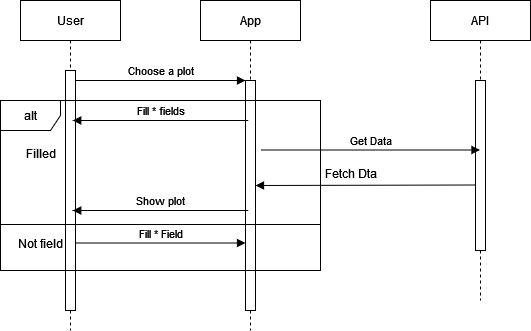

The diagram above was exported from draw.io. Its source (the exported page's mxGraphModel, read from the mxfile embedded in the PNG):
<mxGraphModel dx="794" dy="414" grid="1" gridSize="10" guides="1" tooltips="1" connect="1" arrows="1" fold="1" page="1" pageScale="1" pageWidth="850" pageHeight="1100" math="0" shadow="0">
  <root>
    <mxCell id="0" />
    <mxCell id="1" parent="0" />
    <mxCell id="aM9ryv3xv72pqoxQDRHE-1" value="User" style="shape=umlLifeline;perimeter=lifelinePerimeter;whiteSpace=wrap;html=1;container=0;dropTarget=0;collapsible=0;recursiveResize=0;outlineConnect=0;portConstraint=eastwest;newEdgeStyle={&quot;edgeStyle&quot;:&quot;elbowEdgeStyle&quot;,&quot;elbow&quot;:&quot;vertical&quot;,&quot;curved&quot;:0,&quot;rounded&quot;:0};" parent="1" vertex="1">
      <mxGeometry x="40" y="40" width="100" height="330" as="geometry" />
    </mxCell>
    <mxCell id="aM9ryv3xv72pqoxQDRHE-2" value="" style="html=1;points=[];perimeter=orthogonalPerimeter;outlineConnect=0;targetShapes=umlLifeline;portConstraint=eastwest;newEdgeStyle={&quot;edgeStyle&quot;:&quot;elbowEdgeStyle&quot;,&quot;elbow&quot;:&quot;vertical&quot;,&quot;curved&quot;:0,&quot;rounded&quot;:0};" parent="aM9ryv3xv72pqoxQDRHE-1" vertex="1">
      <mxGeometry x="45" y="70" width="10" height="240" as="geometry" />
    </mxCell>
    <mxCell id="aM9ryv3xv72pqoxQDRHE-5" value="App" style="shape=umlLifeline;perimeter=lifelinePerimeter;whiteSpace=wrap;html=1;container=0;dropTarget=0;collapsible=0;recursiveResize=0;outlineConnect=0;portConstraint=eastwest;newEdgeStyle={&quot;edgeStyle&quot;:&quot;elbowEdgeStyle&quot;,&quot;elbow&quot;:&quot;vertical&quot;,&quot;curved&quot;:0,&quot;rounded&quot;:0};" parent="1" vertex="1">
      <mxGeometry x="220" y="40" width="100" height="330" as="geometry" />
    </mxCell>
    <mxCell id="aM9ryv3xv72pqoxQDRHE-6" value="" style="html=1;points=[];perimeter=orthogonalPerimeter;outlineConnect=0;targetShapes=umlLifeline;portConstraint=eastwest;newEdgeStyle={&quot;edgeStyle&quot;:&quot;elbowEdgeStyle&quot;,&quot;elbow&quot;:&quot;vertical&quot;,&quot;curved&quot;:0,&quot;rounded&quot;:0};" parent="aM9ryv3xv72pqoxQDRHE-5" vertex="1">
      <mxGeometry x="45" y="80" width="10" height="230" as="geometry" />
    </mxCell>
    <mxCell id="aM9ryv3xv72pqoxQDRHE-7" value="Choose a plot" style="html=1;verticalAlign=bottom;endArrow=block;edgeStyle=elbowEdgeStyle;elbow=vertical;curved=0;rounded=0;" parent="1" source="aM9ryv3xv72pqoxQDRHE-2" target="aM9ryv3xv72pqoxQDRHE-6" edge="1">
      <mxGeometry relative="1" as="geometry">
        <mxPoint x="195" y="130" as="sourcePoint" />
        <Array as="points">
          <mxPoint x="180" y="120" />
        </Array>
        <mxPoint as="offset" />
      </mxGeometry>
    </mxCell>
    <mxCell id="1GnIc45J2OkJrLWIcO6W-4" value="API" style="shape=umlLifeline;perimeter=lifelinePerimeter;whiteSpace=wrap;html=1;container=0;dropTarget=0;collapsible=0;recursiveResize=0;outlineConnect=0;portConstraint=eastwest;newEdgeStyle={&quot;edgeStyle&quot;:&quot;elbowEdgeStyle&quot;,&quot;elbow&quot;:&quot;vertical&quot;,&quot;curved&quot;:0,&quot;rounded&quot;:0};" vertex="1" parent="1">
      <mxGeometry x="450" y="40" width="100" height="300" as="geometry" />
    </mxCell>
    <mxCell id="1GnIc45J2OkJrLWIcO6W-5" value="" style="html=1;points=[];perimeter=orthogonalPerimeter;outlineConnect=0;targetShapes=umlLifeline;portConstraint=eastwest;newEdgeStyle={&quot;edgeStyle&quot;:&quot;elbowEdgeStyle&quot;,&quot;elbow&quot;:&quot;vertical&quot;,&quot;curved&quot;:0,&quot;rounded&quot;:0};" vertex="1" parent="1GnIc45J2OkJrLWIcO6W-4">
      <mxGeometry x="45" y="80" width="10" height="170" as="geometry" />
    </mxCell>
    <mxCell id="1GnIc45J2OkJrLWIcO6W-6" value="Fill * fields" style="html=1;verticalAlign=bottom;endArrow=block;edgeStyle=elbowEdgeStyle;elbow=vertical;curved=0;rounded=0;" edge="1" parent="1">
      <mxGeometry relative="1" as="geometry">
        <mxPoint x="267.75" y="160" as="sourcePoint" />
        <Array as="points">
          <mxPoint x="192.75" y="160" />
        </Array>
        <mxPoint x="92.25" y="160" as="targetPoint" />
      </mxGeometry>
    </mxCell>
    <mxCell id="1GnIc45J2OkJrLWIcO6W-8" value="alt" style="shape=umlFrame;whiteSpace=wrap;html=1;pointerEvents=0;" vertex="1" parent="1">
      <mxGeometry x="20" y="140" width="320" height="170" as="geometry" />
    </mxCell>
    <mxCell id="1GnIc45J2OkJrLWIcO6W-9" value="" style="line;strokeWidth=1;fillColor=none;align=left;verticalAlign=middle;spacingTop=-1;spacingLeft=3;spacingRight=3;rotatable=0;labelPosition=right;points=[];portConstraint=eastwest;strokeColor=inherit;" vertex="1" parent="1">
      <mxGeometry x="20" y="260" width="320" height="8" as="geometry" />
    </mxCell>
    <mxCell id="1GnIc45J2OkJrLWIcO6W-10" value="Filled" style="text;html=1;align=center;verticalAlign=middle;resizable=0;points=[];autosize=1;strokeColor=none;fillColor=none;" vertex="1" parent="1">
      <mxGeometry x="35" y="178" width="50" height="30" as="geometry" />
    </mxCell>
    <mxCell id="1GnIc45J2OkJrLWIcO6W-11" value="Get Data" style="html=1;verticalAlign=bottom;endArrow=block;edgeStyle=elbowEdgeStyle;elbow=vertical;curved=0;rounded=0;" edge="1" parent="1" target="1GnIc45J2OkJrLWIcO6W-4">
      <mxGeometry relative="1" as="geometry">
        <mxPoint x="280" y="189.5" as="sourcePoint" />
        <Array as="points">
          <mxPoint x="365" y="189.5" />
        </Array>
        <mxPoint x="450" y="189.5" as="targetPoint" />
        <mxPoint as="offset" />
      </mxGeometry>
    </mxCell>
    <mxCell id="1GnIc45J2OkJrLWIcO6W-12" value="" style="html=1;verticalAlign=bottom;endArrow=block;edgeStyle=elbowEdgeStyle;elbow=vertical;curved=0;rounded=0;" edge="1" parent="1" target="aM9ryv3xv72pqoxQDRHE-6">
      <mxGeometry x="1" y="-90" relative="1" as="geometry">
        <mxPoint x="495" y="224.5" as="sourcePoint" />
        <Array as="points" />
        <mxPoint x="330" y="224.5" as="targetPoint" />
        <mxPoint as="offset" />
      </mxGeometry>
    </mxCell>
    <mxCell id="1GnIc45J2OkJrLWIcO6W-13" value="Fetch Dta" style="text;html=1;align=center;verticalAlign=middle;resizable=0;points=[];autosize=1;strokeColor=none;fillColor=none;" vertex="1" parent="1">
      <mxGeometry x="330" y="198" width="80" height="30" as="geometry" />
    </mxCell>
    <mxCell id="1GnIc45J2OkJrLWIcO6W-14" value="Show plot" style="html=1;verticalAlign=bottom;endArrow=block;edgeStyle=elbowEdgeStyle;elbow=vertical;curved=0;rounded=0;" edge="1" parent="1">
      <mxGeometry relative="1" as="geometry">
        <mxPoint x="267.75" y="250" as="sourcePoint" />
        <Array as="points">
          <mxPoint x="192.75" y="250" />
        </Array>
        <mxPoint x="92.25" y="250" as="targetPoint" />
      </mxGeometry>
    </mxCell>
    <mxCell id="1GnIc45J2OkJrLWIcO6W-15" value="Not field" style="text;html=1;align=center;verticalAlign=middle;resizable=0;points=[];autosize=1;strokeColor=none;fillColor=none;" vertex="1" parent="1">
      <mxGeometry x="25" y="268" width="70" height="30" as="geometry" />
    </mxCell>
    <mxCell id="1GnIc45J2OkJrLWIcO6W-16" value="Fill * Field" style="html=1;verticalAlign=bottom;endArrow=block;edgeStyle=elbowEdgeStyle;elbow=vertical;curved=0;rounded=0;" edge="1" parent="1">
      <mxGeometry relative="1" as="geometry">
        <mxPoint x="95" y="282.5" as="sourcePoint" />
        <Array as="points">
          <mxPoint x="180" y="282.5" />
        </Array>
        <mxPoint x="265" y="282.5" as="targetPoint" />
        <mxPoint as="offset" />
      </mxGeometry>
    </mxCell>
  </root>
</mxGraphModel>